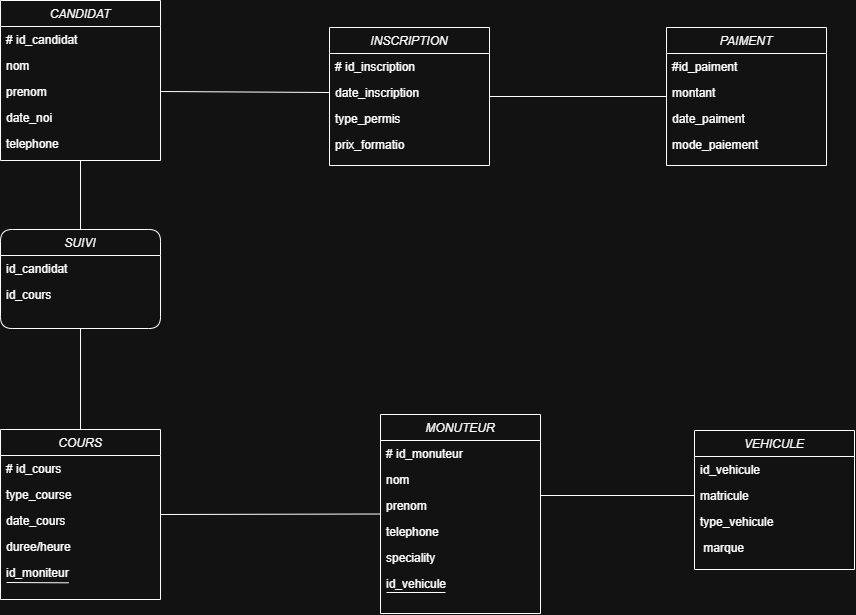

The diagram above was exported from draw.io. Its source (the exported page's mxGraphModel, read from the mxfile embedded in the PNG):
<mxGraphModel dx="518" dy="372" grid="1" gridSize="10" guides="1" tooltips="1" connect="1" arrows="1" fold="1" page="1" pageScale="1" pageWidth="827" pageHeight="1169" math="0" shadow="0">
  <root>
    <mxCell id="WIyWlLk6GJQsqaUBKTNV-0" />
    <mxCell id="WIyWlLk6GJQsqaUBKTNV-1" parent="WIyWlLk6GJQsqaUBKTNV-0" />
    <mxCell id="zkfFHV4jXpPFQw0GAbJ--0" parent="WIyWlLk6GJQsqaUBKTNV-1" style="swimlane;fontStyle=2;align=center;verticalAlign=top;childLayout=stackLayout;horizontal=1;startSize=26;horizontalStack=0;resizeParent=1;resizeLast=0;collapsible=1;marginBottom=0;rounded=0;shadow=0;strokeWidth=1;" value="CANDIDAT" vertex="1">
      <mxGeometry height="160" width="160" x="84" y="101" as="geometry">
        <mxRectangle height="26" width="160" x="230" y="140" as="alternateBounds" />
      </mxGeometry>
    </mxCell>
    <mxCell id="zkfFHV4jXpPFQw0GAbJ--1" parent="zkfFHV4jXpPFQw0GAbJ--0" style="text;align=left;verticalAlign=top;spacingLeft=4;spacingRight=4;overflow=hidden;rotatable=0;points=[[0,0.5],[1,0.5]];portConstraint=eastwest;" value="# id_candidat" vertex="1">
      <mxGeometry height="26" width="160" y="26" as="geometry" />
    </mxCell>
    <mxCell id="zkfFHV4jXpPFQw0GAbJ--2" parent="zkfFHV4jXpPFQw0GAbJ--0" style="text;align=left;verticalAlign=top;spacingLeft=4;spacingRight=4;overflow=hidden;rotatable=0;points=[[0,0.5],[1,0.5]];portConstraint=eastwest;rounded=0;shadow=0;html=0;" value="nom" vertex="1">
      <mxGeometry height="26" width="160" y="52" as="geometry" />
    </mxCell>
    <mxCell id="zkfFHV4jXpPFQw0GAbJ--3" parent="zkfFHV4jXpPFQw0GAbJ--0" style="text;align=left;verticalAlign=top;spacingLeft=4;spacingRight=4;overflow=hidden;rotatable=0;points=[[0,0.5],[1,0.5]];portConstraint=eastwest;rounded=0;shadow=0;html=0;" value="prenom" vertex="1">
      <mxGeometry height="26" width="160" y="78" as="geometry" />
    </mxCell>
    <mxCell id="de12eSBltAsS2arf2aLB-34" parent="zkfFHV4jXpPFQw0GAbJ--0" style="text;align=left;verticalAlign=top;spacingLeft=4;spacingRight=4;overflow=hidden;rotatable=0;points=[[0,0.5],[1,0.5]];portConstraint=eastwest;rounded=0;shadow=0;html=0;" value="date_noi" vertex="1">
      <mxGeometry height="26" width="160" y="104" as="geometry" />
    </mxCell>
    <mxCell id="de12eSBltAsS2arf2aLB-35" parent="zkfFHV4jXpPFQw0GAbJ--0" style="text;align=left;verticalAlign=top;spacingLeft=4;spacingRight=4;overflow=hidden;rotatable=0;points=[[0,0.5],[1,0.5]];portConstraint=eastwest;rounded=0;shadow=0;html=0;" value="telephone" vertex="1">
      <mxGeometry height="26" width="160" y="130" as="geometry" />
    </mxCell>
    <mxCell id="de12eSBltAsS2arf2aLB-4" parent="WIyWlLk6GJQsqaUBKTNV-1" style="swimlane;fontStyle=2;align=center;verticalAlign=top;childLayout=stackLayout;horizontal=1;startSize=26;horizontalStack=0;resizeParent=1;resizeLast=0;collapsible=1;marginBottom=0;rounded=0;shadow=0;strokeWidth=1;" value="INSCRIPTION" vertex="1">
      <mxGeometry height="138" width="160" x="413" y="128" as="geometry">
        <mxRectangle height="26" width="160" x="230" y="140" as="alternateBounds" />
      </mxGeometry>
    </mxCell>
    <mxCell id="de12eSBltAsS2arf2aLB-5" parent="de12eSBltAsS2arf2aLB-4" style="text;align=left;verticalAlign=top;spacingLeft=4;spacingRight=4;overflow=hidden;rotatable=0;points=[[0,0.5],[1,0.5]];portConstraint=eastwest;" value="# id_inscription" vertex="1">
      <mxGeometry height="26" width="160" y="26" as="geometry" />
    </mxCell>
    <mxCell id="de12eSBltAsS2arf2aLB-6" parent="de12eSBltAsS2arf2aLB-4" style="text;align=left;verticalAlign=top;spacingLeft=4;spacingRight=4;overflow=hidden;rotatable=0;points=[[0,0.5],[1,0.5]];portConstraint=eastwest;rounded=0;shadow=0;html=0;" value="date_inscription" vertex="1">
      <mxGeometry height="26" width="160" y="52" as="geometry" />
    </mxCell>
    <mxCell id="de12eSBltAsS2arf2aLB-7" parent="de12eSBltAsS2arf2aLB-4" style="text;align=left;verticalAlign=top;spacingLeft=4;spacingRight=4;overflow=hidden;rotatable=0;points=[[0,0.5],[1,0.5]];portConstraint=eastwest;rounded=0;shadow=0;html=0;" value="type_permis" vertex="1">
      <mxGeometry height="26" width="160" y="78" as="geometry" />
    </mxCell>
    <mxCell id="de12eSBltAsS2arf2aLB-37" parent="de12eSBltAsS2arf2aLB-4" style="text;align=left;verticalAlign=top;spacingLeft=4;spacingRight=4;overflow=hidden;rotatable=0;points=[[0,0.5],[1,0.5]];portConstraint=eastwest;rounded=0;shadow=0;html=0;" value="prix_formatio" vertex="1">
      <mxGeometry height="26" width="160" y="104" as="geometry" />
    </mxCell>
    <mxCell id="de12eSBltAsS2arf2aLB-10" parent="WIyWlLk6GJQsqaUBKTNV-1" style="swimlane;fontStyle=2;align=center;verticalAlign=top;childLayout=stackLayout;horizontal=1;startSize=26;horizontalStack=0;resizeParent=1;resizeLast=0;collapsible=1;marginBottom=0;rounded=0;shadow=0;strokeWidth=1;" value="PAIMENT" vertex="1">
      <mxGeometry height="138" width="160" x="750" y="128" as="geometry">
        <mxRectangle height="26" width="160" x="230" y="140" as="alternateBounds" />
      </mxGeometry>
    </mxCell>
    <mxCell id="de12eSBltAsS2arf2aLB-11" parent="de12eSBltAsS2arf2aLB-10" style="text;align=left;verticalAlign=top;spacingLeft=4;spacingRight=4;overflow=hidden;rotatable=0;points=[[0,0.5],[1,0.5]];portConstraint=eastwest;" value="#id_paiment" vertex="1">
      <mxGeometry height="26" width="160" y="26" as="geometry" />
    </mxCell>
    <mxCell id="de12eSBltAsS2arf2aLB-12" parent="de12eSBltAsS2arf2aLB-10" style="text;align=left;verticalAlign=top;spacingLeft=4;spacingRight=4;overflow=hidden;rotatable=0;points=[[0,0.5],[1,0.5]];portConstraint=eastwest;rounded=0;shadow=0;html=0;" value="montant" vertex="1">
      <mxGeometry height="26" width="160" y="52" as="geometry" />
    </mxCell>
    <mxCell id="de12eSBltAsS2arf2aLB-13" parent="de12eSBltAsS2arf2aLB-10" style="text;align=left;verticalAlign=top;spacingLeft=4;spacingRight=4;overflow=hidden;rotatable=0;points=[[0,0.5],[1,0.5]];portConstraint=eastwest;rounded=0;shadow=0;html=0;" value="date_paiment" vertex="1">
      <mxGeometry height="26" width="160" y="78" as="geometry" />
    </mxCell>
    <mxCell id="de12eSBltAsS2arf2aLB-15" parent="de12eSBltAsS2arf2aLB-10" style="text;align=left;verticalAlign=top;spacingLeft=4;spacingRight=4;overflow=hidden;rotatable=0;points=[[0,0.5],[1,0.5]];portConstraint=eastwest;" value="mode_paiement" vertex="1">
      <mxGeometry height="26" width="160" y="104" as="geometry" />
    </mxCell>
    <mxCell id="de12eSBltAsS2arf2aLB-16" parent="WIyWlLk6GJQsqaUBKTNV-1" style="swimlane;fontStyle=2;align=center;verticalAlign=top;childLayout=stackLayout;horizontal=1;startSize=26;horizontalStack=0;resizeParent=1;resizeLast=0;collapsible=1;marginBottom=0;rounded=0;shadow=0;strokeWidth=1;" value="COURS" vertex="1">
      <mxGeometry height="170" width="160" x="84" y="530" as="geometry">
        <mxRectangle height="26" width="160" x="230" y="140" as="alternateBounds" />
      </mxGeometry>
    </mxCell>
    <mxCell id="de12eSBltAsS2arf2aLB-17" parent="de12eSBltAsS2arf2aLB-16" style="text;align=left;verticalAlign=top;spacingLeft=4;spacingRight=4;overflow=hidden;rotatable=0;points=[[0,0.5],[1,0.5]];portConstraint=eastwest;" value="# id_cours" vertex="1">
      <mxGeometry height="26" width="160" y="26" as="geometry" />
    </mxCell>
    <mxCell id="de12eSBltAsS2arf2aLB-18" parent="de12eSBltAsS2arf2aLB-16" style="text;align=left;verticalAlign=top;spacingLeft=4;spacingRight=4;overflow=hidden;rotatable=0;points=[[0,0.5],[1,0.5]];portConstraint=eastwest;rounded=0;shadow=0;html=0;" value="type_course" vertex="1">
      <mxGeometry height="26" width="160" y="52" as="geometry" />
    </mxCell>
    <mxCell id="de12eSBltAsS2arf2aLB-19" parent="de12eSBltAsS2arf2aLB-16" style="text;align=left;verticalAlign=top;spacingLeft=4;spacingRight=4;overflow=hidden;rotatable=0;points=[[0,0.5],[1,0.5]];portConstraint=eastwest;rounded=0;shadow=0;html=0;" value="date_cours" vertex="1">
      <mxGeometry height="26" width="160" y="78" as="geometry" />
    </mxCell>
    <mxCell id="de12eSBltAsS2arf2aLB-40" parent="de12eSBltAsS2arf2aLB-16" style="text;align=left;verticalAlign=top;spacingLeft=4;spacingRight=4;overflow=hidden;rotatable=0;points=[[0,0.5],[1,0.5]];portConstraint=eastwest;rounded=0;shadow=0;html=0;" value="duree/heure" vertex="1">
      <mxGeometry height="26" width="160" y="104" as="geometry" />
    </mxCell>
    <mxCell id="de12eSBltAsS2arf2aLB-76" parent="de12eSBltAsS2arf2aLB-16" style="text;align=left;verticalAlign=top;spacingLeft=4;spacingRight=4;overflow=hidden;rotatable=0;points=[[0,0.5],[1,0.5]];portConstraint=eastwest;rounded=0;shadow=0;html=0;" value="id_moniteur" vertex="1">
      <mxGeometry height="26" width="160" y="130" as="geometry" />
    </mxCell>
    <mxCell id="de12eSBltAsS2arf2aLB-22" parent="WIyWlLk6GJQsqaUBKTNV-1" style="swimlane;fontStyle=2;align=center;verticalAlign=top;childLayout=stackLayout;horizontal=1;startSize=26;horizontalStack=0;resizeParent=1;resizeLast=0;collapsible=1;marginBottom=0;rounded=0;shadow=0;strokeWidth=1;" value="MONUTEUR" vertex="1">
      <mxGeometry height="199" width="160" x="464" y="515" as="geometry">
        <mxRectangle height="26" width="160" x="230" y="140" as="alternateBounds" />
      </mxGeometry>
    </mxCell>
    <mxCell id="de12eSBltAsS2arf2aLB-23" parent="de12eSBltAsS2arf2aLB-22" style="text;align=left;verticalAlign=top;spacingLeft=4;spacingRight=4;overflow=hidden;rotatable=0;points=[[0,0.5],[1,0.5]];portConstraint=eastwest;" value="# id_monuteur" vertex="1">
      <mxGeometry height="26" width="160" y="26" as="geometry" />
    </mxCell>
    <mxCell id="de12eSBltAsS2arf2aLB-24" parent="de12eSBltAsS2arf2aLB-22" style="text;align=left;verticalAlign=top;spacingLeft=4;spacingRight=4;overflow=hidden;rotatable=0;points=[[0,0.5],[1,0.5]];portConstraint=eastwest;rounded=0;shadow=0;html=0;" value="nom" vertex="1">
      <mxGeometry height="26" width="160" y="52" as="geometry" />
    </mxCell>
    <mxCell id="de12eSBltAsS2arf2aLB-25" parent="de12eSBltAsS2arf2aLB-22" style="text;align=left;verticalAlign=top;spacingLeft=4;spacingRight=4;overflow=hidden;rotatable=0;points=[[0,0.5],[1,0.5]];portConstraint=eastwest;rounded=0;shadow=0;html=0;" value="prenom" vertex="1">
      <mxGeometry height="26" width="160" y="78" as="geometry" />
    </mxCell>
    <mxCell id="de12eSBltAsS2arf2aLB-38" parent="de12eSBltAsS2arf2aLB-22" style="text;align=left;verticalAlign=top;spacingLeft=4;spacingRight=4;overflow=hidden;rotatable=0;points=[[0,0.5],[1,0.5]];portConstraint=eastwest;rounded=0;shadow=0;html=0;" value="telephone" vertex="1">
      <mxGeometry height="26" width="160" y="104" as="geometry" />
    </mxCell>
    <mxCell id="de12eSBltAsS2arf2aLB-39" parent="de12eSBltAsS2arf2aLB-22" style="text;align=left;verticalAlign=top;spacingLeft=4;spacingRight=4;overflow=hidden;rotatable=0;points=[[0,0.5],[1,0.5]];portConstraint=eastwest;rounded=0;shadow=0;html=0;" value="speciality" vertex="1">
      <mxGeometry height="26" width="160" y="130" as="geometry" />
    </mxCell>
    <mxCell id="de12eSBltAsS2arf2aLB-77" parent="de12eSBltAsS2arf2aLB-22" style="text;align=left;verticalAlign=top;spacingLeft=4;spacingRight=4;overflow=hidden;rotatable=0;points=[[0,0.5],[1,0.5]];portConstraint=eastwest;rounded=0;shadow=0;html=0;" value="id_vehicule" vertex="1">
      <mxGeometry height="26" width="160" y="156" as="geometry" />
    </mxCell>
    <mxCell id="de12eSBltAsS2arf2aLB-28" parent="WIyWlLk6GJQsqaUBKTNV-1" style="swimlane;fontStyle=2;align=center;verticalAlign=top;childLayout=stackLayout;horizontal=1;startSize=26;horizontalStack=0;resizeParent=1;resizeLast=0;collapsible=1;marginBottom=0;rounded=0;shadow=0;strokeWidth=1;" value="VEHICULE" vertex="1">
      <mxGeometry height="139" width="160" x="778" y="531" as="geometry">
        <mxRectangle height="26" width="160" x="230" y="140" as="alternateBounds" />
      </mxGeometry>
    </mxCell>
    <mxCell id="de12eSBltAsS2arf2aLB-78" parent="de12eSBltAsS2arf2aLB-28" style="text;align=left;verticalAlign=top;spacingLeft=4;spacingRight=4;overflow=hidden;rotatable=0;points=[[0,0.5],[1,0.5]];portConstraint=eastwest;rounded=0;shadow=0;html=0;" value="id_vehicule" vertex="1">
      <mxGeometry height="26" width="160" y="26" as="geometry" />
    </mxCell>
    <mxCell id="de12eSBltAsS2arf2aLB-30" parent="de12eSBltAsS2arf2aLB-28" style="text;align=left;verticalAlign=top;spacingLeft=4;spacingRight=4;overflow=hidden;rotatable=0;points=[[0,0.5],[1,0.5]];portConstraint=eastwest;rounded=0;shadow=0;html=0;" value="matricule" vertex="1">
      <mxGeometry height="26" width="160" y="52" as="geometry" />
    </mxCell>
    <mxCell id="de12eSBltAsS2arf2aLB-31" parent="de12eSBltAsS2arf2aLB-28" style="text;align=left;verticalAlign=top;spacingLeft=4;spacingRight=4;overflow=hidden;rotatable=0;points=[[0,0.5],[1,0.5]];portConstraint=eastwest;rounded=0;shadow=0;html=0;" value="type_vehicule" vertex="1">
      <mxGeometry height="26" width="160" y="78" as="geometry" />
    </mxCell>
    <mxCell id="de12eSBltAsS2arf2aLB-29" parent="de12eSBltAsS2arf2aLB-28" style="text;align=left;verticalAlign=top;spacingLeft=4;spacingRight=4;overflow=hidden;rotatable=0;points=[[0,0.5],[1,0.5]];portConstraint=eastwest;" value=" marque" vertex="1">
      <mxGeometry height="26" width="160" y="104" as="geometry" />
    </mxCell>
    <mxCell id="de12eSBltAsS2arf2aLB-52" edge="1" parent="WIyWlLk6GJQsqaUBKTNV-1" source="de12eSBltAsS2arf2aLB-81" style="endArrow=none;html=1;rounded=0;defaultLabelBackgroundColor=page;labelPadding=0 4;exitX=0.5;exitY=0;exitDx=0;exitDy=0;entryX=0.5;entryY=1;entryDx=0;entryDy=0;" target="zkfFHV4jXpPFQw0GAbJ--0" value="">
      <mxGeometry height="50" relative="1" width="50" as="geometry">
        <mxPoint x="164" y="340" as="sourcePoint" />
        <mxPoint x="180" y="400" as="targetPoint" />
      </mxGeometry>
    </mxCell>
    <mxCell id="de12eSBltAsS2arf2aLB-57" edge="1" parent="WIyWlLk6GJQsqaUBKTNV-1" source="zkfFHV4jXpPFQw0GAbJ--3" style="endArrow=none;html=1;rounded=0;defaultLabelBackgroundColor=page;labelPadding=0 4;exitX=1;exitY=0.5;exitDx=0;exitDy=0;entryX=0;entryY=0.5;entryDx=0;entryDy=0;" target="de12eSBltAsS2arf2aLB-6" value="">
      <mxGeometry height="50" relative="1" width="50" as="geometry">
        <mxPoint x="280" y="217" as="sourcePoint" />
        <mxPoint x="302" y="217" as="targetPoint" />
      </mxGeometry>
    </mxCell>
    <mxCell id="de12eSBltAsS2arf2aLB-58" edge="1" parent="WIyWlLk6GJQsqaUBKTNV-1" source="de12eSBltAsS2arf2aLB-4" style="endArrow=none;html=1;rounded=0;defaultLabelBackgroundColor=page;labelPadding=0 4;exitX=1;exitY=0.5;exitDx=0;exitDy=0;entryX=0;entryY=0.5;entryDx=0;entryDy=0;" target="de12eSBltAsS2arf2aLB-10" value="">
      <mxGeometry height="50" relative="1" width="50" as="geometry">
        <mxPoint x="573" y="197" as="sourcePoint" />
        <mxPoint x="629" y="197" as="targetPoint" />
      </mxGeometry>
    </mxCell>
    <mxCell id="de12eSBltAsS2arf2aLB-60" edge="1" parent="WIyWlLk6GJQsqaUBKTNV-1" style="endArrow=none;html=1;rounded=0;defaultLabelBackgroundColor=page;labelPadding=0 4;exitX=1;exitY=0.5;exitDx=0;exitDy=0;entryX=0;entryY=0.5;entryDx=0;entryDy=0;" target="de12eSBltAsS2arf2aLB-30" value="">
      <mxGeometry height="50" relative="1" width="50" as="geometry">
        <mxPoint x="624" y="596" as="sourcePoint" />
        <mxPoint x="661" y="596" as="targetPoint" />
      </mxGeometry>
    </mxCell>
    <mxCell id="de12eSBltAsS2arf2aLB-62" edge="1" parent="WIyWlLk6GJQsqaUBKTNV-1" source="de12eSBltAsS2arf2aLB-16" style="endArrow=none;html=1;rounded=0;defaultLabelBackgroundColor=page;labelPadding=0 4;exitX=1;exitY=0.5;exitDx=0;exitDy=0;entryX=0;entryY=0.5;entryDx=0;entryDy=0;" target="de12eSBltAsS2arf2aLB-22" value="">
      <mxGeometry height="50" relative="1" width="50" as="geometry">
        <mxPoint x="281" y="595" as="sourcePoint" />
        <mxPoint x="330" y="596" as="targetPoint" />
      </mxGeometry>
    </mxCell>
    <mxCell id="de12eSBltAsS2arf2aLB-79" edge="1" parent="WIyWlLk6GJQsqaUBKTNV-1" style="endArrow=none;html=1;rounded=0;defaultLabelBackgroundColor=page;labelPadding=0 4;entryX=0.406;entryY=0.846;entryDx=0;entryDy=0;entryPerimeter=0;" target="de12eSBltAsS2arf2aLB-77" value="">
      <mxGeometry height="50" relative="1" width="50" as="geometry">
        <mxPoint x="470" y="693" as="sourcePoint" />
        <mxPoint x="510" y="693" as="targetPoint" />
      </mxGeometry>
    </mxCell>
    <mxCell id="de12eSBltAsS2arf2aLB-80" edge="1" parent="WIyWlLk6GJQsqaUBKTNV-1" style="endArrow=none;html=1;rounded=0;defaultLabelBackgroundColor=page;labelPadding=0 4;entryX=0.426;entryY=0.897;entryDx=0;entryDy=0;entryPerimeter=0;" target="de12eSBltAsS2arf2aLB-76" value="">
      <mxGeometry height="50" relative="1" width="50" as="geometry">
        <mxPoint x="90" y="683" as="sourcePoint" />
        <mxPoint x="149" y="683" as="targetPoint" />
      </mxGeometry>
    </mxCell>
    <mxCell id="de12eSBltAsS2arf2aLB-81" parent="WIyWlLk6GJQsqaUBKTNV-1" style="swimlane;fontStyle=2;align=center;verticalAlign=top;childLayout=stackLayout;horizontal=1;startSize=26;horizontalStack=0;resizeParent=1;resizeLast=0;collapsible=1;marginBottom=0;rounded=1;shadow=0;strokeWidth=1;" value="SUIVI" vertex="1">
      <mxGeometry height="99" width="160" x="84" y="330" as="geometry">
        <mxRectangle height="26" width="160" x="230" y="140" as="alternateBounds" />
      </mxGeometry>
    </mxCell>
    <mxCell id="de12eSBltAsS2arf2aLB-82" parent="de12eSBltAsS2arf2aLB-81" style="text;align=left;verticalAlign=top;spacingLeft=4;spacingRight=4;overflow=hidden;rotatable=0;points=[[0,0.5],[1,0.5]];portConstraint=eastwest;" value="id_candidat" vertex="1">
      <mxGeometry height="26" width="160" y="26" as="geometry" />
    </mxCell>
    <mxCell id="de12eSBltAsS2arf2aLB-83" parent="de12eSBltAsS2arf2aLB-81" style="text;align=left;verticalAlign=top;spacingLeft=4;spacingRight=4;overflow=hidden;rotatable=0;points=[[0,0.5],[1,0.5]];portConstraint=eastwest;rounded=0;shadow=0;html=0;" value="id_cours" vertex="1">
      <mxGeometry height="26" width="160" y="52" as="geometry" />
    </mxCell>
    <mxCell id="de12eSBltAsS2arf2aLB-86" edge="1" parent="WIyWlLk6GJQsqaUBKTNV-1" source="de12eSBltAsS2arf2aLB-16" style="endArrow=none;html=1;rounded=0;defaultLabelBackgroundColor=page;labelPadding=0 4;exitX=0.5;exitY=0;exitDx=0;exitDy=0;entryX=0.5;entryY=1;entryDx=0;entryDy=0;" target="de12eSBltAsS2arf2aLB-81" value="">
      <mxGeometry height="50" relative="1" width="50" as="geometry">
        <mxPoint x="164" y="530" as="sourcePoint" />
        <mxPoint x="164" y="473" as="targetPoint" />
      </mxGeometry>
    </mxCell>
  </root>
</mxGraphModel>